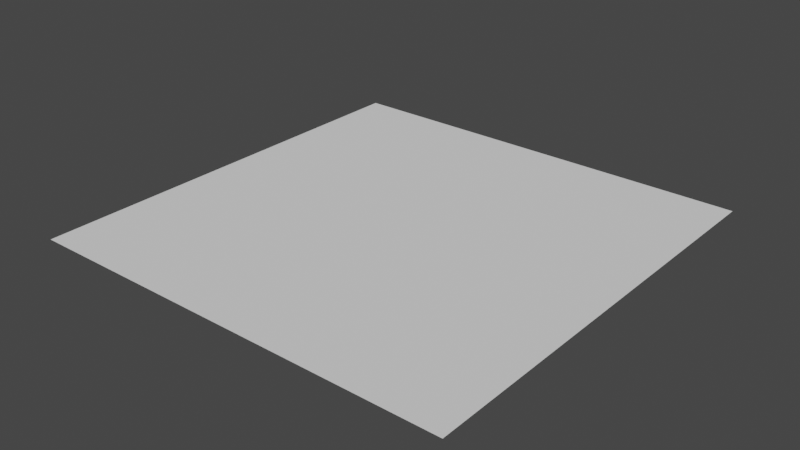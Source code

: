 # Source: flat.blend  (saved by Blender 2.93.20; exported with 4.5.12 LTS)
import bpy
from mathutils import Matrix  # noqa: F401  (used for matrix-valued properties, if any)

bpy.ops.wm.read_factory_settings(use_empty=True)
scene = bpy.context.scene
scene.name = 'Scene'

# ---- collections
col_collection = bpy.data.collections.new('Collection'); scene.collection.children.link(col_collection)

# ---- world
world_world = bpy.data.worlds.new('World'); scene.world = world_world
world_world.use_nodes = True; world_world.node_tree.nodes.clear()
_N = world_world.node_tree.nodes; _L = world_world.node_tree.links
n0 = _N.new('ShaderNodeOutputWorld'); n0.name = 'World Output'; n0.location = (300, 300)
n1 = _N.new('ShaderNodeBackground'); n1.name = 'Background'; n1.location = (10, 300)
n1.inputs[0].default_value = (0.05088, 0.05088, 0.05088, 1.0)
_L.new(n1.outputs[0], n0.inputs[0])
n0.is_active_output = True
world_world.color = (0.05088, 0.05088, 0.05088)
world_world.use_sun_shadow = False
world_world.sun_shadow_jitter_overblur = 0.0

# ---- meshes
me_plane = bpy.data.meshes.new('Plane')
me_plane.from_pydata([(-2.5, -2.5, 0.0), (2.5, -2.5, 0.0), (-2.5, 2.5, 0.0), (2.5, 2.5, 0.0)], [], [(0, 1, 3, 2)])
_uv = me_plane.uv_layers.new(name='UVMap')
_uv.uv.foreach_set('vector', [0.0, 0.0, 1.0, 0.0, 1.0, 1.0, 0.0, 1.0])
me_plane.use_remesh_fix_poles = True
me_plane.use_remesh_preserve_attributes = False
me_plane.update()

# ---- objects
ob_plane = bpy.data.objects.new('Plane', me_plane)

# ---- transforms, parenting, visibility, modifiers, constraints
ob_plane.location = (0.0, 0.0, 0.0)

# ---- collection membership
col_collection.objects.link(ob_plane)

# ---- scene / render settings (as saved in the file)
scene.frame_start = 1; scene.frame_end = 250; scene.frame_set(1)
scene.render.engine = 'BLENDER_EEVEE_NEXT'
scene.cycles.use_denoising = False
scene.cycles.samples = 128
scene.cycles.sampling_pattern = 'TABULATED_SOBOL'
scene.cycles.use_adaptive_sampling = False
scene.cycles.use_light_tree = False
scene.view_settings.view_transform = 'Filmic'
bpy.context.view_layer.update()

# ---- added for rendering (the .blend has no active camera and no usable light): camera, sun
cam_auto = bpy.data.cameras.new('AutoCamera')
cam_auto.lens = 50.0
cam_auto.sensor_width = 36.0
cam_auto.clip_end = 1000.0
ob_auto_camera = bpy.data.objects.new('AutoCamera', cam_auto)
scene.collection.objects.link(ob_auto_camera)
ob_auto_camera.location = (6.54233, -7.85079, 5.23386)
ob_auto_camera.rotation_euler = (1.09748, -7.21219e-08, 0.694738)
scene.camera = ob_auto_camera
light_auto_sun = bpy.data.lights.new('AutoSun', 'SUN')
light_auto_sun.energy = 3.0
light_auto_sun.angle = 0.0523599
ob_auto_sun = bpy.data.objects.new('AutoSun', light_auto_sun)
scene.collection.objects.link(ob_auto_sun)
ob_auto_sun.rotation_euler = (0.872665, 0.174533, 0.523599)
bpy.context.view_layer.update()
